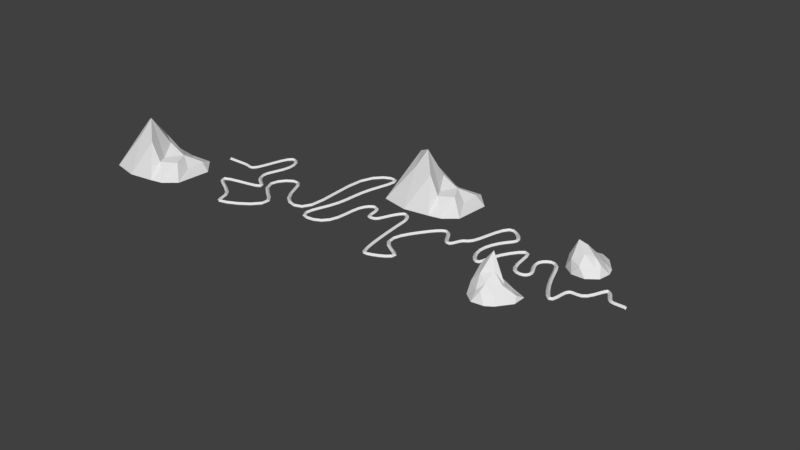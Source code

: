 # Source: stage.blend  (saved by Blender 2.77.0; exported with 4.5.12 LTS)
import bpy
from mathutils import Matrix  # noqa: F401  (used for matrix-valued properties, if any)

bpy.ops.wm.read_factory_settings(use_empty=True)
scene = bpy.context.scene
scene.name = 'Scene'

# ---- collections
col_collection_1 = bpy.data.collections.new('Collection 1'); scene.collection.children.link(col_collection_1)

# ---- world
world_world = bpy.data.worlds.new('World'); scene.world = world_world
world_world.color = (0.05088, 0.05088, 0.05088)
world_world.use_sun_shadow = False
world_world.sun_shadow_jitter_overblur = 0.0
world_world.cycles.sampling_method = 'MANUAL'

# ---- meshes
me_field = bpy.data.meshes.new('field')
me_field.from_pydata([(-1.988, -3.671, 0.4156), (-2.638, -4.409, 0.09426), (-3.427, -4.161, 0.1229), (-3.422, -3.284, 0.3956), (-2.648, -2.853, 0.3977), (-2.728, -3.752, 0.9619), (-2.331, -2.884, -0.04582), (-2.927, -2.723, -0.05415), (-1.911, -3.983, -0.02669), (-1.943, -3.365, -0.03533), (-2.895, -4.974, -0.02714), (-2.249, -4.5, -0.0232), (-3.756, -3.874, -0.04424), (-3.446, -4.644, -0.03484), (-3.505, -2.944, -0.05714), (-3.763, -3.483, -0.05254), (-2.22, -3.181, 0.4851), (-2.431, -3.866, 0.6899), (-3.139, -4.684, 0.161), (-3.446, -3.834, 0.252), (-3.233, -3.104, 0.3332), (-2.365, -3.684, 1.17), (-2.749, -3.203, 0.8049), (-2.769, -4.181, 0.4129), (-3.015, -4.115, 0.4895), (-3.149, -3.47, 0.6053), (0.3949, -1.028, 0.942), (-0.6021, -0.4113, 0.1227), (-0.569, 0.4141, 0.1628), (0.2764, 0.6346, 0.4472), (0.8944, -1.458e-09, 0.4472), (-7.451e-09, -0.1652, 1.0), (0.9511, -0.309, 0.0), (0.9511, 0.309, 0.0), (0.3834, -1.544, 0.005354), (0.9712, -1.353, 0.005354), (-1.213, -0.309, -0.003664), (-0.5878, -0.809, 0.0), (-0.3757, 0.809, 0.002962), (-1.039, 0.309, -0.001226), (0.5878, 0.809, 0.0), (-2.328e-10, 0.9178, 0.0), (0.6813, -0.5, 1.019), (-0.03014, -0.4779, 0.7234), (-0.9996, -2.157e-09, 0.1909), (-0.2597, 0.5159, 0.2964), (0.4995, 0.5, 0.3853), (0.1506, -0.5, 1.698), (0.5257, -3.047e-09, 0.8507), (-0.4197, -0.2296, 0.4457), (-0.4208, 0.02363, 0.5258), (0.1652, 0.3201, 0.6515), (5.93, -8.067, 0.6027), (4.47, -8.043, 0.2188), (3.874, -6.835, 0.2569), (4.78, -5.935, 0.8082), (6.045, -6.421, 1.85), (5.047, -7.269, 1.245), (7.485, -6.177, 0.08526), (6.269, -5.526, 0.06828), (5.694, -8.475, 0.0795), (6.967, -7.435, 0.08539), (3.611, -8.317, 0.07068), (4.796, -8.605, 0.07887), (3.595, -5.607, 0.06129), (3.015, -7.216, 0.06169), (4.979, -5.349, 0.05762), (4.332, -5.287, 0.06049), (6.163, -7.28, 2.282), (5.25, -7.74, 0.924), (3.644, -7.725, 0.2955), (4.187, -6.475, 0.6336), (5.154, -5.976, 1.773), (5.506, -7.639, 1.49), (5.568, -6.672, 2.659), (4.562, -7.654, 0.5959), (4.365, -7.291, 0.6872), (4.883, -6.461, 0.8304), (19.45, -6.079, 0.7915), (17.99, -6.055, 0.4075), (17.39, -4.847, 0.4456), (18.3, -3.947, 0.997), (19.56, -4.433, 2.039), (18.56, -5.281, 1.434), (21.0, -4.189, 0.274), (19.79, -3.538, 0.257), (19.21, -6.487, 0.2683), (20.49, -5.447, 0.2741), (17.13, -6.329, 0.2594), (18.31, -6.617, 0.2676), (17.11, -3.619, 0.25), (16.53, -5.228, 0.2505), (18.5, -3.361, 0.2464), (17.85, -3.298, 0.2492), (19.68, -5.292, 2.471), (18.77, -5.752, 1.113), (17.16, -5.737, 0.4842), (17.71, -4.487, 0.8224), (18.67, -3.988, 1.962), (19.02, -5.651, 1.679), (19.09, -4.684, 2.847), (18.08, -5.666, 0.7847), (17.88, -5.303, 0.876), (18.4, -4.473, 1.019)], [], [(0, 16, 21), (1, 17, 23), (2, 18, 24), (3, 19, 25), (4, 20, 22), (22, 25, 5), (22, 20, 25), (20, 3, 25), (25, 24, 5), (25, 19, 24), (19, 2, 24), (24, 23, 5), (24, 18, 23), (18, 1, 23), (23, 21, 5), (23, 17, 21), (17, 0, 21), (21, 22, 5), (21, 16, 22), (16, 4, 22), (7, 20, 4), (7, 14, 20), (14, 3, 20), (15, 19, 3), (15, 12, 19), (12, 2, 19), (13, 18, 2), (13, 10, 18), (10, 1, 18), (11, 17, 1), (11, 8, 17), (8, 0, 17), (9, 16, 0), (9, 6, 16), (6, 4, 16), (14, 15, 3), (12, 13, 2), (10, 11, 1), (8, 9, 0), (6, 7, 4), (26, 42, 47), (27, 43, 49), (28, 44, 50), (29, 45, 51), (30, 46, 48), (48, 51, 31), (48, 46, 51), (46, 29, 51), (51, 50, 31), (51, 45, 50), (45, 28, 50), (50, 49, 31), (50, 44, 49), (44, 27, 49), (49, 47, 31), (49, 43, 47), (43, 26, 47), (47, 48, 31), (47, 42, 48), (42, 30, 48), (33, 46, 30), (33, 40, 46), (40, 29, 46), (41, 45, 29), (41, 38, 45), (38, 28, 45), (39, 44, 28), (39, 36, 44), (36, 27, 44), (37, 43, 27), (37, 34, 43), (34, 26, 43), (35, 42, 26), (35, 32, 42), (32, 30, 42), (40, 41, 29), (38, 39, 28), (36, 37, 27), (34, 35, 26), (32, 33, 30), (52, 68, 73), (53, 69, 75), (54, 70, 76), (55, 71, 77), (56, 72, 74), (74, 77, 57), (74, 72, 77), (72, 55, 77), (77, 76, 57), (77, 71, 76), (71, 54, 76), (76, 75, 57), (76, 70, 75), (70, 53, 75), (75, 73, 57), (75, 69, 73), (69, 52, 73), (73, 74, 57), (73, 68, 74), (68, 56, 74), (59, 72, 56), (59, 66, 72), (66, 55, 72), (67, 71, 55), (67, 64, 71), (64, 54, 71), (65, 70, 54), (65, 62, 70), (62, 53, 70), (63, 69, 53), (63, 60, 69), (60, 52, 69), (61, 68, 52), (61, 58, 68), (58, 56, 68), (66, 67, 55), (64, 65, 54), (62, 63, 53), (60, 61, 52), (58, 59, 56), (78, 94, 99), (79, 95, 101), (80, 96, 102), (81, 97, 103), (82, 98, 100), (100, 103, 83), (100, 98, 103), (98, 81, 103), (103, 102, 83), (103, 97, 102), (97, 80, 102), (102, 101, 83), (102, 96, 101), (96, 79, 101), (101, 99, 83), (101, 95, 99), (95, 78, 99), (99, 100, 83), (99, 94, 100), (94, 82, 100), (85, 98, 82), (85, 92, 98), (92, 81, 98), (93, 97, 81), (93, 90, 97), (90, 80, 97), (91, 96, 80), (91, 88, 96), (88, 79, 96), (89, 95, 79), (89, 86, 95), (86, 78, 95), (87, 94, 78), (87, 84, 94), (84, 82, 94), (92, 93, 81), (90, 91, 80), (88, 89, 79), (86, 87, 78), (84, 85, 82)])
me_field.use_remesh_preserve_volume = False
me_field.use_remesh_preserve_attributes = False
me_field.use_mirror_vertex_groups = False
me_field.update()

# ---- curves / text
cu_stage = bpy.data.curves.new('STAGE', 'CURVE')
cu_stage.dimensions = '3D'
_sp = cu_stage.splines.new('NURBS'); _sp.points.add(64)
_sp.points.foreach_set('co', [-23.69, 0.5351, 0.0, 1.0, -22.79, 0.5351, 0.0, 1.0, -21.89, 0.5351, 0.0, 1.0, -20.99, 0.5351, 0.0, 1.0, -20.09, 0.5351, 0.0, 1.0, -19.19, -0.04166, 0.0, 1.0, -18.29, 5.603, 0.0, 1.0, -16.22, 2.902, 0.0, 1.0, -17.86, 0.05619, 0.0, 1.0, -17.08, -1.258, 0.0, 1.0, -14.69, -2.335, 0.0, 1.0, -22.03, -2.908, 0.0, 1.0, -16.06, -4.861, 0.0, 1.0, -17.65, -7.692, 0.0, 1.0, -10.85, -3.931, 0.0, 1.0, -17.17, -1.747, 0.0, 1.0, -13.27, 2.221, 0.0, 1.0, -12.92, -2.593, 0.0, 1.0, -8.308, -3.888, 0.0, 1.0, -10.59, 6.152, 0.0, 1.0, -5.844, 8.085, 0.0, 1.0, -7.942, 3.361, 0.0, 1.0, -7.482, -0.4344, 0.0, 1.0, -9.756, -4.332, 0.0, 1.0, -5.457, -3.961, 0.0, 1.0, -6.097, 0.5351, 0.0, 1.0, -4.497, 1.883, 0.0, 1.0, -4.017, 0.5351, 0.0, 1.0, -4.107, -0.4103, 0.0, 1.0, -3.057, -0.4316, 0.0, 1.0, -2.817, 0.3737, 0.0, 1.0, -1.718, 2.731, 0.0, 1.0, -0.8352, 1.099, 0.0, 1.0, -0.9147, 0.5351, 0.0, 1.0, -0.2119, -5.68, 0.0, 1.0, 0.4908, -5.779, 0.0, 1.0, 3.679, -4.251, 0.0, 1.0, -0.6099, -3.183, 0.0, 1.0, 1.705, 0.5351, 0.0, 1.0, 3.302, 2.438, 0.0, 1.0, 4.004, 0.5351, 0.0, 1.0, 4.825, -0.1633, 0.0, 1.0, 5.169, 1.601, 0.0, 1.0, 6.113, 1.327, 0.0, 1.0, 6.815, 6.829, 0.0, 1.0, 9.373, 4.216, 0.0, 1.0, 8.221, 3.644, 0.0, 1.0, 6.828, 0.5351, 0.0, 1.0, 8.735, -1.555, 0.0, 1.0, 8.582, 0.5351, 0.0, 1.0, 11.2, 4.42, 0.0, 1.0, 10.87, -0.1467, 0.0, 1.0, 12.77, -0.5001, 0.0, 1.0, 13.06, 0.5351, 0.0, 1.0, 11.78, 2.167, 0.0, 1.0, 13.82, 3.664, 0.0, 1.0, 14.42, 0.5351, 0.0, 1.0, 16.7, -3.336, 0.0, 1.0, 16.35, 0.5351, 0.0, 1.0, 18.27, -0.8034, 0.0, 1.0, 19.06, 2.732, 0.0, 1.0, 19.84, 0.5351, 0.0, 1.0, 20.63, 0.5351, 0.0, 1.0, 21.42, 0.5351, 0.0, 1.0, 22.2, 0.5351, 0.0, 1.0])
_sp.points.foreach_set('radius', [4.16, 4.16, 4.16, 4.16, 4.16, 4.16, 4.16, 4.16, 4.16, 4.16, 4.16, 4.16, 4.16, 4.16, 4.16, 4.16, 4.16, 4.16, 4.16, 4.16, 4.16, 4.16, 4.16, 4.16, 4.16, 4.16, 4.16, 4.16, 4.16, 4.16, 4.16, 4.16, 4.16, 4.16, 4.16, 4.16, 4.16, 4.16, 4.16, 4.16, 4.16, 4.16, 4.16, 4.16, 4.16, 4.16, 4.16, 4.16, 4.16, 4.16, 4.16, 4.16, 4.16, 4.16, 4.16, 4.16, 4.16, 4.16, 4.16, 4.16, 4.16, 4.16, 4.16, 4.16, 4.16])
_sp.order_v = 0
_sp.resolution_u = 4
_sp.use_smooth = False
cu_stage.path_duration = 1
cu_stage.use_path_follow = True
cu_stage.use_path_clamp = True
cu_stage.use_radius = False
cu_stage.bevel_resolution = 0
cu_stage.bevel_depth = 0.041
cu_stage.resolution_u = 4
cu_stage.eval_time = 1.0
cu_stage.fill_mode = 'FULL'

# ---- objects
ob_field = bpy.data.objects.new('field', me_field)
ob_stage = bpy.data.objects.new('STAGE', cu_stage)

# ---- transforms, parenting, visibility, modifiers, constraints
ob_field.location = (12.32, -4.235, -0.07186)
ob_field.rotation_euler = (0.0, 0.01396, -2.873)
ob_field.scale = (2.0, 2.0, 2.0)
ob_field.hide_viewport = True
ob_field.lineart.crease_threshold = 0.0
ob_stage.location = (0.0, 0.0, 0.04349)
ob_stage.lock_location = (False, False, True)
ob_stage.show_wire = True
ob_stage.lineart.crease_threshold = 0.0

# ---- collection membership
col_collection_1.objects.link(ob_field)
col_collection_1.objects.link(ob_stage)

# ---- scene / render settings (as saved in the file)
scene.frame_start = 1; scene.frame_end = 250; scene.frame_set(1)
scene.render.engine = 'BLENDER_EEVEE_NEXT'
scene.render.resolution_percentage = 50
scene.render.dither_intensity = 0.0
scene.cycles.use_denoising = False
scene.cycles.samples = 128
scene.cycles.sampling_pattern = 'TABULATED_SOBOL'
scene.cycles.light_sampling_threshold = 0.0
scene.cycles.use_adaptive_sampling = False
scene.cycles.use_light_tree = False
scene.cycles.blur_glossy = 0.0
scene.cycles.sample_clamp_indirect = 0.0
scene.view_settings.view_transform = 'Standard'
bpy.context.view_layer.update()

# ---- added for rendering (the .blend has no active camera and no usable light): camera, sun
cam_auto = bpy.data.cameras.new('AutoCamera')
cam_auto.lens = 50.0
cam_auto.sensor_width = 36.0
cam_auto.clip_end = 1000.0
ob_auto_camera = bpy.data.objects.new('AutoCamera', cam_auto)
scene.collection.objects.link(ob_auto_camera)
ob_auto_camera.location = (54.6845, -66.3191, 44.3871)
ob_auto_camera.rotation_euler = (1.09748, -7.21219e-08, 0.694738)
scene.camera = ob_auto_camera
light_auto_sun = bpy.data.lights.new('AutoSun', 'SUN')
light_auto_sun.energy = 3.0
light_auto_sun.angle = 0.0523599
ob_auto_sun = bpy.data.objects.new('AutoSun', light_auto_sun)
scene.collection.objects.link(ob_auto_sun)
ob_auto_sun.rotation_euler = (0.872665, 0.174533, 0.523599)
bpy.context.view_layer.update()
